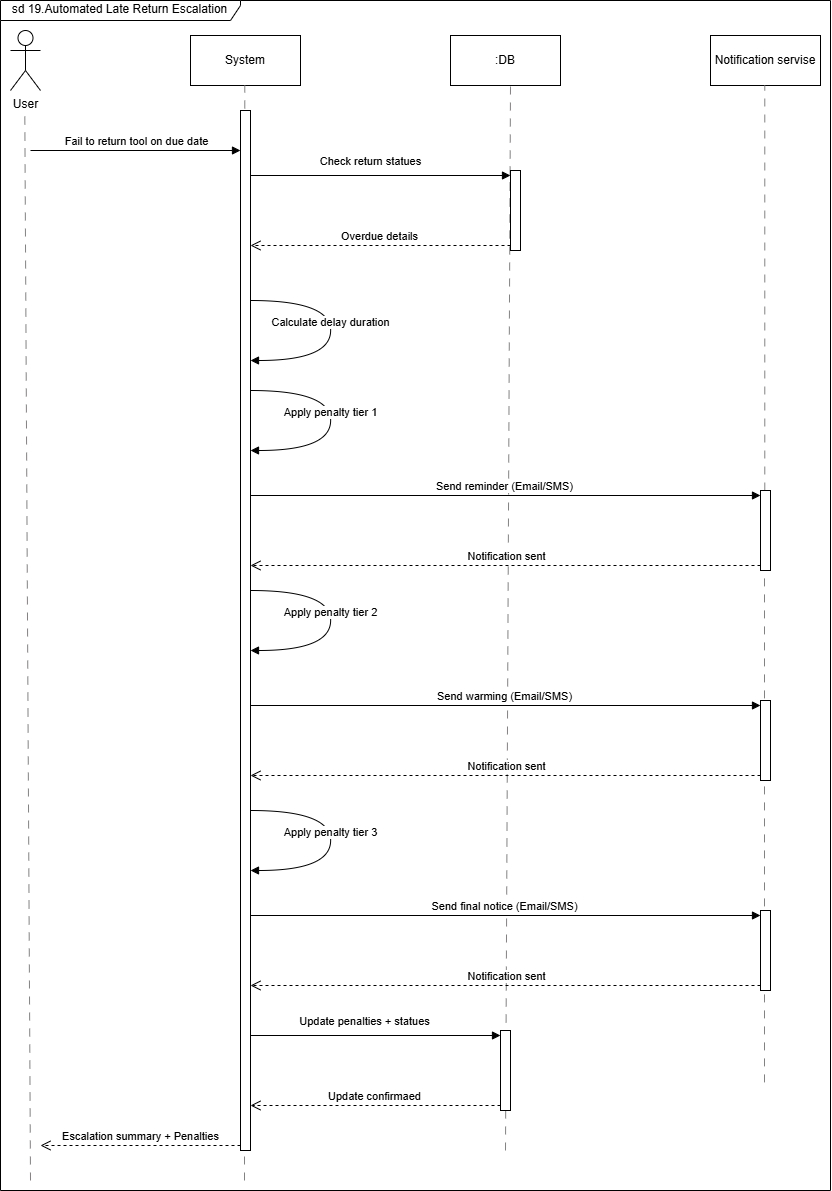

The diagram above was exported from draw.io. Its source (the exported page's mxGraphModel, read from the mxfile embedded in the PNG):
<mxGraphModel dx="2189" dy="1200" grid="1" gridSize="10" guides="1" tooltips="1" connect="1" arrows="1" fold="1" page="1" pageScale="1" pageWidth="850" pageHeight="1100" math="0" shadow="0">
  <root>
    <mxCell id="0" />
    <mxCell id="1" parent="0" />
    <mxCell id="Lxt_pRpd3pBH4HCBf1M7-1" parent="1" style="shape=umlActor;verticalLabelPosition=bottom;verticalAlign=top;html=1;outlineConnect=0;" value="User" vertex="1">
      <mxGeometry height="60" width="30" x="20" y="30" as="geometry" />
    </mxCell>
    <mxCell id="Lxt_pRpd3pBH4HCBf1M7-2" parent="1" style="html=1;whiteSpace=wrap;" value="System" vertex="1">
      <mxGeometry height="50" width="110" x="200" y="35" as="geometry" />
    </mxCell>
    <mxCell id="Lxt_pRpd3pBH4HCBf1M7-3" parent="1" style="html=1;whiteSpace=wrap;" value=":DB" vertex="1">
      <mxGeometry height="50" width="110" x="460" y="35" as="geometry" />
    </mxCell>
    <mxCell id="Lxt_pRpd3pBH4HCBf1M7-4" parent="1" style="html=1;whiteSpace=wrap;" value="Notification servise" vertex="1">
      <mxGeometry height="50" width="110" x="720" y="35" as="geometry" />
    </mxCell>
    <mxCell id="Lxt_pRpd3pBH4HCBf1M7-5" edge="1" parent="1" style="endArrow=none;html=1;rounded=0;dashed=1;dashPattern=8 8;strokeColor=light-dark(#838181, #ededed);" value="">
      <mxGeometry height="50" relative="1" width="50" as="geometry">
        <mxPoint x="40" y="1180" as="sourcePoint" />
        <mxPoint x="34.29" y="110" as="targetPoint" />
      </mxGeometry>
    </mxCell>
    <mxCell id="Lxt_pRpd3pBH4HCBf1M7-6" edge="1" parent="1" style="endArrow=none;html=1;rounded=0;dashed=1;dashPattern=8 8;strokeColor=light-dark(#838181, #ededed);" value="">
      <mxGeometry height="50" relative="1" width="50" as="geometry">
        <mxPoint x="254" y="1180" as="sourcePoint" />
        <mxPoint x="254.28999999999988" y="85" as="targetPoint" />
      </mxGeometry>
    </mxCell>
    <mxCell id="Lxt_pRpd3pBH4HCBf1M7-7" edge="1" parent="1" style="endArrow=none;html=1;rounded=0;dashed=1;dashPattern=8 8;strokeColor=light-dark(#838181, #ededed);" value="">
      <mxGeometry height="50" relative="1" width="50" as="geometry">
        <mxPoint x="515" y="1150" as="sourcePoint" />
        <mxPoint x="519.9999999999999" y="85" as="targetPoint" />
      </mxGeometry>
    </mxCell>
    <mxCell id="Lxt_pRpd3pBH4HCBf1M7-8" edge="1" parent="1" source="Lxt_pRpd3pBH4HCBf1M7-18" style="endArrow=none;html=1;rounded=0;dashed=1;dashPattern=8 8;strokeColor=light-dark(#838181, #ededed);" value="">
      <mxGeometry height="50" relative="1" width="50" as="geometry">
        <mxPoint x="774.2899999999998" y="815" as="sourcePoint" />
        <mxPoint x="774.2899999999998" y="85" as="targetPoint" />
      </mxGeometry>
    </mxCell>
    <mxCell id="Lxt_pRpd3pBH4HCBf1M7-9" parent="1" style="html=1;points=[[0,0,0,0,5],[0,1,0,0,-5],[1,0,0,0,5],[1,1,0,0,-5]];perimeter=orthogonalPerimeter;outlineConnect=0;targetShapes=umlLifeline;portConstraint=eastwest;newEdgeStyle={&quot;curved&quot;:0,&quot;rounded&quot;:0};" value="" vertex="1">
      <mxGeometry height="1040" width="10" x="250" y="110" as="geometry" />
    </mxCell>
    <mxCell id="Lxt_pRpd3pBH4HCBf1M7-10" edge="1" parent="1" style="html=1;verticalAlign=bottom;endArrow=block;curved=0;rounded=0;entryX=0;entryY=0;entryDx=0;entryDy=5;" value="Fail to return tool on due date">
      <mxGeometry relative="1" as="geometry">
        <mxPoint x="40" y="150" as="sourcePoint" />
        <mxPoint x="250" y="150.00000000000364" as="targetPoint" />
      </mxGeometry>
    </mxCell>
    <mxCell id="Lxt_pRpd3pBH4HCBf1M7-11" edge="1" parent="1" source="Lxt_pRpd3pBH4HCBf1M7-9" style="html=1;verticalAlign=bottom;endArrow=open;dashed=1;endSize=8;curved=0;rounded=0;exitX=0;exitY=1;exitDx=0;exitDy=-5;" value="Escalation summary + Penalties">
      <mxGeometry relative="1" as="geometry">
        <mxPoint x="50" y="1145" as="targetPoint" />
      </mxGeometry>
    </mxCell>
    <mxCell id="Lxt_pRpd3pBH4HCBf1M7-12" parent="1" style="html=1;points=[[0,0,0,0,5],[0,1,0,0,-5],[1,0,0,0,5],[1,1,0,0,-5]];perimeter=orthogonalPerimeter;outlineConnect=0;targetShapes=umlLifeline;portConstraint=eastwest;newEdgeStyle={&quot;curved&quot;:0,&quot;rounded&quot;:0};" value="" vertex="1">
      <mxGeometry height="80" width="10" x="520" y="170" as="geometry" />
    </mxCell>
    <mxCell id="Lxt_pRpd3pBH4HCBf1M7-13" edge="1" parent="1" style="html=1;verticalAlign=bottom;endArrow=block;curved=0;rounded=0;entryX=0;entryY=0;entryDx=0;entryDy=5;" target="Lxt_pRpd3pBH4HCBf1M7-12" value="Check return statues">
      <mxGeometry relative="1" x="-0.0769" y="5" as="geometry">
        <mxPoint as="offset" />
        <mxPoint x="260" y="175" as="sourcePoint" />
      </mxGeometry>
    </mxCell>
    <mxCell id="Lxt_pRpd3pBH4HCBf1M7-14" edge="1" parent="1" source="Lxt_pRpd3pBH4HCBf1M7-12" style="html=1;verticalAlign=bottom;endArrow=open;dashed=1;endSize=8;curved=0;rounded=0;exitX=0;exitY=1;exitDx=0;exitDy=-5;" target="Lxt_pRpd3pBH4HCBf1M7-9" value="Overdue details">
      <mxGeometry relative="1" as="geometry">
        <mxPoint x="450" y="245" as="targetPoint" />
      </mxGeometry>
    </mxCell>
    <mxCell id="Lxt_pRpd3pBH4HCBf1M7-16" edge="1" parent="1" style="html=1;verticalAlign=bottom;endArrow=block;rounded=0;edgeStyle=orthogonalEdgeStyle;curved=1;" value="Calculate delay duration">
      <mxGeometry relative="1" width="80" as="geometry">
        <Array as="points">
          <mxPoint x="340" y="300" />
          <mxPoint x="340" y="360" />
        </Array>
        <mxPoint x="260" y="300" as="sourcePoint" />
        <mxPoint x="260" y="360" as="targetPoint" />
      </mxGeometry>
    </mxCell>
    <mxCell id="Lxt_pRpd3pBH4HCBf1M7-17" edge="1" parent="1" style="html=1;verticalAlign=bottom;endArrow=block;rounded=0;edgeStyle=orthogonalEdgeStyle;curved=1;" value="Apply penalty tier 1">
      <mxGeometry relative="1" width="80" as="geometry">
        <Array as="points">
          <mxPoint x="340" y="390" />
          <mxPoint x="340" y="450" />
        </Array>
        <mxPoint x="260" y="390" as="sourcePoint" />
        <mxPoint x="260" y="450" as="targetPoint" />
      </mxGeometry>
    </mxCell>
    <mxCell id="Lxt_pRpd3pBH4HCBf1M7-19" edge="1" parent="1" style="html=1;verticalAlign=bottom;endArrow=block;curved=0;rounded=0;entryX=0;entryY=0;entryDx=0;entryDy=5;" target="Lxt_pRpd3pBH4HCBf1M7-18" value="Send reminder (Email/SMS)">
      <mxGeometry relative="1" as="geometry">
        <mxPoint x="260" y="495" as="sourcePoint" />
      </mxGeometry>
    </mxCell>
    <mxCell id="Lxt_pRpd3pBH4HCBf1M7-20" edge="1" parent="1" source="Lxt_pRpd3pBH4HCBf1M7-18" style="html=1;verticalAlign=bottom;endArrow=open;dashed=1;endSize=8;curved=0;rounded=0;exitX=0;exitY=1;exitDx=0;exitDy=-5;" value="Notification sent">
      <mxGeometry relative="1" as="geometry">
        <mxPoint x="260" y="565" as="targetPoint" />
      </mxGeometry>
    </mxCell>
    <mxCell id="Lxt_pRpd3pBH4HCBf1M7-21" edge="1" parent="1" style="endArrow=none;html=1;rounded=0;dashed=1;dashPattern=8 8;strokeColor=light-dark(#838181, #ededed);" target="Lxt_pRpd3pBH4HCBf1M7-18" value="">
      <mxGeometry height="50" relative="1" width="50" as="geometry">
        <mxPoint x="774" y="1081.9047328404017" as="sourcePoint" />
        <mxPoint x="774.2899999999998" y="85" as="targetPoint" />
      </mxGeometry>
    </mxCell>
    <mxCell id="Lxt_pRpd3pBH4HCBf1M7-18" parent="1" style="html=1;points=[[0,0,0,0,5],[0,1,0,0,-5],[1,0,0,0,5],[1,1,0,0,-5]];perimeter=orthogonalPerimeter;outlineConnect=0;targetShapes=umlLifeline;portConstraint=eastwest;newEdgeStyle={&quot;curved&quot;:0,&quot;rounded&quot;:0};" value="" vertex="1">
      <mxGeometry height="80" width="10" x="770" y="490" as="geometry" />
    </mxCell>
    <mxCell id="Lxt_pRpd3pBH4HCBf1M7-22" edge="1" parent="1" style="html=1;verticalAlign=bottom;endArrow=block;rounded=0;edgeStyle=orthogonalEdgeStyle;curved=1;" value="Apply penalty tier 2">
      <mxGeometry relative="1" width="80" as="geometry">
        <Array as="points">
          <mxPoint x="340" y="590" />
          <mxPoint x="340" y="650" />
        </Array>
        <mxPoint x="260" y="590" as="sourcePoint" />
        <mxPoint x="260" y="650" as="targetPoint" />
      </mxGeometry>
    </mxCell>
    <mxCell id="Lxt_pRpd3pBH4HCBf1M7-23" edge="1" parent="1" style="html=1;verticalAlign=bottom;endArrow=block;curved=0;rounded=0;entryX=0;entryY=0;entryDx=0;entryDy=5;" target="Lxt_pRpd3pBH4HCBf1M7-25" value="Send warming (Email/SMS)">
      <mxGeometry relative="1" as="geometry">
        <mxPoint x="260" y="705" as="sourcePoint" />
      </mxGeometry>
    </mxCell>
    <mxCell id="Lxt_pRpd3pBH4HCBf1M7-24" edge="1" parent="1" source="Lxt_pRpd3pBH4HCBf1M7-25" style="html=1;verticalAlign=bottom;endArrow=open;dashed=1;endSize=8;curved=0;rounded=0;exitX=0;exitY=1;exitDx=0;exitDy=-5;" value="Notification sent">
      <mxGeometry relative="1" as="geometry">
        <mxPoint x="260" y="775" as="targetPoint" />
      </mxGeometry>
    </mxCell>
    <mxCell id="Lxt_pRpd3pBH4HCBf1M7-25" parent="1" style="html=1;points=[[0,0,0,0,5],[0,1,0,0,-5],[1,0,0,0,5],[1,1,0,0,-5]];perimeter=orthogonalPerimeter;outlineConnect=0;targetShapes=umlLifeline;portConstraint=eastwest;newEdgeStyle={&quot;curved&quot;:0,&quot;rounded&quot;:0};" value="" vertex="1">
      <mxGeometry height="80" width="10" x="770" y="700" as="geometry" />
    </mxCell>
    <mxCell id="Lxt_pRpd3pBH4HCBf1M7-26" edge="1" parent="1" style="html=1;verticalAlign=bottom;endArrow=block;rounded=0;edgeStyle=orthogonalEdgeStyle;curved=1;" value="Apply penalty tier 3">
      <mxGeometry relative="1" width="80" as="geometry">
        <Array as="points">
          <mxPoint x="340" y="810" />
          <mxPoint x="340" y="870" />
        </Array>
        <mxPoint x="260" y="810" as="sourcePoint" />
        <mxPoint x="260" y="870" as="targetPoint" />
      </mxGeometry>
    </mxCell>
    <mxCell id="Lxt_pRpd3pBH4HCBf1M7-27" edge="1" parent="1" style="html=1;verticalAlign=bottom;endArrow=block;curved=0;rounded=0;entryX=0;entryY=0;entryDx=0;entryDy=5;" target="Lxt_pRpd3pBH4HCBf1M7-29" value="Send final notice (Email/SMS)">
      <mxGeometry relative="1" as="geometry">
        <mxPoint x="260" y="915" as="sourcePoint" />
      </mxGeometry>
    </mxCell>
    <mxCell id="Lxt_pRpd3pBH4HCBf1M7-28" edge="1" parent="1" source="Lxt_pRpd3pBH4HCBf1M7-29" style="html=1;verticalAlign=bottom;endArrow=open;dashed=1;endSize=8;curved=0;rounded=0;exitX=0;exitY=1;exitDx=0;exitDy=-5;" value="Notification sent">
      <mxGeometry relative="1" as="geometry">
        <mxPoint x="260" y="985" as="targetPoint" />
      </mxGeometry>
    </mxCell>
    <mxCell id="Lxt_pRpd3pBH4HCBf1M7-29" parent="1" style="html=1;points=[[0,0,0,0,5],[0,1,0,0,-5],[1,0,0,0,5],[1,1,0,0,-5]];perimeter=orthogonalPerimeter;outlineConnect=0;targetShapes=umlLifeline;portConstraint=eastwest;newEdgeStyle={&quot;curved&quot;:0,&quot;rounded&quot;:0};" value="" vertex="1">
      <mxGeometry height="80" width="10" x="770" y="910" as="geometry" />
    </mxCell>
    <mxCell id="Lxt_pRpd3pBH4HCBf1M7-31" edge="1" parent="1" source="Lxt_pRpd3pBH4HCBf1M7-9" style="html=1;verticalAlign=bottom;endArrow=block;curved=0;rounded=0;entryX=0;entryY=0;entryDx=0;entryDy=5;" target="Lxt_pRpd3pBH4HCBf1M7-30" value="Update penalties + statues">
      <mxGeometry relative="1" x="-0.0769" y="5" as="geometry">
        <mxPoint as="offset" />
        <mxPoint x="260" y="1005" as="sourcePoint" />
      </mxGeometry>
    </mxCell>
    <mxCell id="Lxt_pRpd3pBH4HCBf1M7-32" edge="1" parent="1" source="Lxt_pRpd3pBH4HCBf1M7-30" style="html=1;verticalAlign=bottom;endArrow=open;dashed=1;endSize=8;curved=0;rounded=0;exitX=0;exitY=1;exitDx=0;exitDy=-5;" target="Lxt_pRpd3pBH4HCBf1M7-9" value="Update confirmaed">
      <mxGeometry relative="1" as="geometry">
        <mxPoint x="260" y="1075" as="targetPoint" />
      </mxGeometry>
    </mxCell>
    <mxCell id="Lxt_pRpd3pBH4HCBf1M7-33" edge="1" parent="1" style="endArrow=none;html=1;rounded=0;dashed=1;dashPattern=8 8;strokeColor=light-dark(#838181, #ededed);" target="Lxt_pRpd3pBH4HCBf1M7-30" value="">
      <mxGeometry height="50" relative="1" width="50" as="geometry">
        <mxPoint x="520" y="1110" as="sourcePoint" />
        <mxPoint x="519.9999999999999" y="85" as="targetPoint" />
      </mxGeometry>
    </mxCell>
    <mxCell id="Lxt_pRpd3pBH4HCBf1M7-30" parent="1" style="html=1;points=[[0,0,0,0,5],[0,1,0,0,-5],[1,0,0,0,5],[1,1,0,0,-5]];perimeter=orthogonalPerimeter;outlineConnect=0;targetShapes=umlLifeline;portConstraint=eastwest;newEdgeStyle={&quot;curved&quot;:0,&quot;rounded&quot;:0};" value="" vertex="1">
      <mxGeometry height="80" width="10" x="510" y="1030" as="geometry" />
    </mxCell>
    <mxCell id="Lxt_pRpd3pBH4HCBf1M7-35" parent="1" style="shape=umlFrame;whiteSpace=wrap;html=1;pointerEvents=0;width=240;height=20;" value="sd 19.Automated Late Return Escalation" vertex="1">
      <mxGeometry height="1190" width="830" x="10" as="geometry" />
    </mxCell>
  </root>
</mxGraphModel>